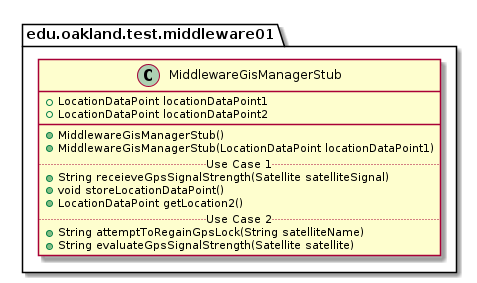

The diagram above was rendered by PlantUML. Its source (embedded in the PNG):
@startuml MiddlewareGisManagerStub

package edu.oakland.test.middleware01 {
    class MiddlewareGisManagerStub {
        + LocationDataPoint locationDataPoint1
        + LocationDataPoint locationDataPoint2
        __
        + MiddlewareGisManagerStub()
        + MiddlewareGisManagerStub(LocationDataPoint locationDataPoint1)
        .. Use Case 1 ..
        + String receieveGpsSignalStrength(Satellite satelliteSignal)
        + void storeLocationDataPoint()
        + LocationDataPoint getLocation2()
        .. Use Case 2 ..
        + String attemptToRegainGpsLock(String satelliteName)
        + String evaluateGpsSignalStrength(Satellite satellite)
    }
}

@enduml